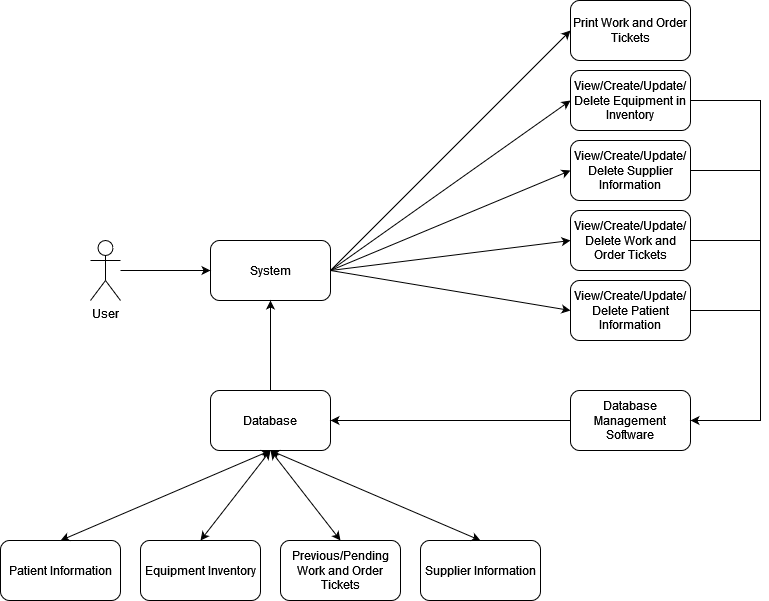

The diagram above was exported from draw.io. Its source (the exported page's mxGraphModel, read from the mxfile embedded in the PNG):
<mxGraphModel dx="1434" dy="745" grid="1" gridSize="10" guides="1" tooltips="1" connect="1" arrows="1" fold="1" page="1" pageScale="1" pageWidth="850" pageHeight="1100" background="#FFFFFF" math="0" shadow="0">
  <root>
    <mxCell id="0" />
    <mxCell id="1" parent="0" />
    <mxCell id="dBt3bZwhJ8XwtkH6seWq-2" value="System" style="rounded=1;whiteSpace=wrap;html=1;" parent="1" vertex="1">
      <mxGeometry x="250" y="250" width="120" height="60" as="geometry" />
    </mxCell>
    <mxCell id="dBt3bZwhJ8XwtkH6seWq-3" value="View/Create/Update/Delete Equipment in Inventory" style="rounded=1;whiteSpace=wrap;html=1;" parent="1" vertex="1">
      <mxGeometry x="610" y="80" width="120" height="60" as="geometry" />
    </mxCell>
    <mxCell id="dBt3bZwhJ8XwtkH6seWq-6" value="" style="endArrow=classic;html=1;rounded=0;entryX=0;entryY=0.5;entryDx=0;entryDy=0;" parent="1" target="dBt3bZwhJ8XwtkH6seWq-2" edge="1">
      <mxGeometry width="50" height="50" relative="1" as="geometry">
        <mxPoint x="160" y="280" as="sourcePoint" />
        <mxPoint x="450" y="350" as="targetPoint" />
      </mxGeometry>
    </mxCell>
    <mxCell id="dBt3bZwhJ8XwtkH6seWq-7" value="" style="endArrow=classic;html=1;rounded=0;exitX=1;exitY=0.5;exitDx=0;exitDy=0;entryX=0;entryY=0.5;entryDx=0;entryDy=0;" parent="1" source="dBt3bZwhJ8XwtkH6seWq-2" target="dBt3bZwhJ8XwtkH6seWq-3" edge="1">
      <mxGeometry width="50" height="50" relative="1" as="geometry">
        <mxPoint x="400" y="400" as="sourcePoint" />
        <mxPoint x="450" y="350" as="targetPoint" />
      </mxGeometry>
    </mxCell>
    <mxCell id="dBt3bZwhJ8XwtkH6seWq-8" value="User" style="shape=umlActor;verticalLabelPosition=bottom;verticalAlign=top;html=1;outlineConnect=0;" parent="1" vertex="1">
      <mxGeometry x="130" y="250" width="30" height="60" as="geometry" />
    </mxCell>
    <mxCell id="napBDcbxfKUWs3S7xGZV-1" value="Database" style="rounded=1;whiteSpace=wrap;html=1;" parent="1" vertex="1">
      <mxGeometry x="250" y="400" width="120" height="60" as="geometry" />
    </mxCell>
    <mxCell id="napBDcbxfKUWs3S7xGZV-2" value="" style="endArrow=classic;html=1;rounded=0;exitX=0.5;exitY=0;exitDx=0;exitDy=0;entryX=0.5;entryY=1;entryDx=0;entryDy=0;" parent="1" source="napBDcbxfKUWs3S7xGZV-1" target="dBt3bZwhJ8XwtkH6seWq-2" edge="1">
      <mxGeometry width="50" height="50" relative="1" as="geometry">
        <mxPoint x="400" y="460" as="sourcePoint" />
        <mxPoint x="450" y="410" as="targetPoint" />
      </mxGeometry>
    </mxCell>
    <mxCell id="napBDcbxfKUWs3S7xGZV-3" value="Equipment Inventory" style="rounded=1;whiteSpace=wrap;html=1;" parent="1" vertex="1">
      <mxGeometry x="180" y="550" width="120" height="60" as="geometry" />
    </mxCell>
    <mxCell id="napBDcbxfKUWs3S7xGZV-4" value="Previous/Pending Work and Order Tickets" style="rounded=1;whiteSpace=wrap;html=1;" parent="1" vertex="1">
      <mxGeometry x="320" y="550" width="120" height="60" as="geometry" />
    </mxCell>
    <mxCell id="napBDcbxfKUWs3S7xGZV-5" value="Patient Information" style="rounded=1;whiteSpace=wrap;html=1;" parent="1" vertex="1">
      <mxGeometry x="40" y="550" width="120" height="60" as="geometry" />
    </mxCell>
    <mxCell id="napBDcbxfKUWs3S7xGZV-9" value="View/Create/Update/Delete Supplier Information" style="rounded=1;whiteSpace=wrap;html=1;" parent="1" vertex="1">
      <mxGeometry x="610" y="150" width="120" height="60" as="geometry" />
    </mxCell>
    <mxCell id="napBDcbxfKUWs3S7xGZV-10" value="View/Create/Update/Delete Work and Order Tickets" style="rounded=1;whiteSpace=wrap;html=1;" parent="1" vertex="1">
      <mxGeometry x="610" y="220" width="120" height="60" as="geometry" />
    </mxCell>
    <mxCell id="napBDcbxfKUWs3S7xGZV-11" value="" style="endArrow=classic;html=1;rounded=0;exitX=1;exitY=0.5;exitDx=0;exitDy=0;entryX=0;entryY=0.5;entryDx=0;entryDy=0;" parent="1" source="dBt3bZwhJ8XwtkH6seWq-2" target="napBDcbxfKUWs3S7xGZV-9" edge="1">
      <mxGeometry width="50" height="50" relative="1" as="geometry">
        <mxPoint x="400" y="460" as="sourcePoint" />
        <mxPoint x="450" y="410" as="targetPoint" />
      </mxGeometry>
    </mxCell>
    <mxCell id="napBDcbxfKUWs3S7xGZV-12" value="" style="endArrow=classic;html=1;rounded=0;exitX=1;exitY=0.5;exitDx=0;exitDy=0;entryX=0;entryY=0.5;entryDx=0;entryDy=0;" parent="1" source="dBt3bZwhJ8XwtkH6seWq-2" target="napBDcbxfKUWs3S7xGZV-10" edge="1">
      <mxGeometry width="50" height="50" relative="1" as="geometry">
        <mxPoint x="400" y="460" as="sourcePoint" />
        <mxPoint x="450" y="410" as="targetPoint" />
      </mxGeometry>
    </mxCell>
    <mxCell id="napBDcbxfKUWs3S7xGZV-14" value="" style="endArrow=classic;html=1;rounded=0;exitX=1;exitY=0.5;exitDx=0;exitDy=0;entryX=0;entryY=0.5;entryDx=0;entryDy=0;" parent="1" source="dBt3bZwhJ8XwtkH6seWq-2" target="DDN-zWgAakuCE9fgtyyh-1" edge="1">
      <mxGeometry width="50" height="50" relative="1" as="geometry">
        <mxPoint x="400" y="430" as="sourcePoint" />
        <mxPoint x="610" y="70" as="targetPoint" />
      </mxGeometry>
    </mxCell>
    <mxCell id="DDN-zWgAakuCE9fgtyyh-1" value="View/Create/Update/Delete Patient Information" style="rounded=1;whiteSpace=wrap;html=1;" vertex="1" parent="1">
      <mxGeometry x="610" y="290" width="120" height="60" as="geometry" />
    </mxCell>
    <mxCell id="DDN-zWgAakuCE9fgtyyh-3" value="Supplier Information" style="rounded=1;whiteSpace=wrap;html=1;" vertex="1" parent="1">
      <mxGeometry x="460" y="550" width="120" height="60" as="geometry" />
    </mxCell>
    <mxCell id="DDN-zWgAakuCE9fgtyyh-5" value="Database Management Software" style="rounded=1;whiteSpace=wrap;html=1;" vertex="1" parent="1">
      <mxGeometry x="610" y="400" width="120" height="60" as="geometry" />
    </mxCell>
    <mxCell id="DDN-zWgAakuCE9fgtyyh-6" value="" style="endArrow=classic;html=1;rounded=0;exitX=1;exitY=0.5;exitDx=0;exitDy=0;entryX=1;entryY=0.5;entryDx=0;entryDy=0;" edge="1" parent="1" source="dBt3bZwhJ8XwtkH6seWq-3" target="DDN-zWgAakuCE9fgtyyh-5">
      <mxGeometry width="50" height="50" relative="1" as="geometry">
        <mxPoint x="400" y="430" as="sourcePoint" />
        <mxPoint x="800" y="440" as="targetPoint" />
        <Array as="points">
          <mxPoint x="800" y="110" />
          <mxPoint x="800" y="430" />
        </Array>
      </mxGeometry>
    </mxCell>
    <mxCell id="DDN-zWgAakuCE9fgtyyh-7" value="" style="endArrow=none;html=1;rounded=0;exitX=1;exitY=0.5;exitDx=0;exitDy=0;" edge="1" parent="1" source="napBDcbxfKUWs3S7xGZV-9">
      <mxGeometry width="50" height="50" relative="1" as="geometry">
        <mxPoint x="400" y="430" as="sourcePoint" />
        <mxPoint x="800" y="180" as="targetPoint" />
      </mxGeometry>
    </mxCell>
    <mxCell id="DDN-zWgAakuCE9fgtyyh-8" value="" style="endArrow=none;html=1;rounded=0;exitX=1;exitY=0.5;exitDx=0;exitDy=0;" edge="1" parent="1" source="napBDcbxfKUWs3S7xGZV-10">
      <mxGeometry width="50" height="50" relative="1" as="geometry">
        <mxPoint x="400" y="430" as="sourcePoint" />
        <mxPoint x="800" y="250" as="targetPoint" />
      </mxGeometry>
    </mxCell>
    <mxCell id="DDN-zWgAakuCE9fgtyyh-9" value="" style="endArrow=none;html=1;rounded=0;exitX=1;exitY=0.5;exitDx=0;exitDy=0;" edge="1" parent="1" source="DDN-zWgAakuCE9fgtyyh-1">
      <mxGeometry width="50" height="50" relative="1" as="geometry">
        <mxPoint x="400" y="430" as="sourcePoint" />
        <mxPoint x="800" y="320" as="targetPoint" />
      </mxGeometry>
    </mxCell>
    <mxCell id="DDN-zWgAakuCE9fgtyyh-10" value="" style="endArrow=classic;html=1;rounded=0;exitX=0;exitY=0.5;exitDx=0;exitDy=0;entryX=1;entryY=0.5;entryDx=0;entryDy=0;" edge="1" parent="1" source="DDN-zWgAakuCE9fgtyyh-5" target="napBDcbxfKUWs3S7xGZV-1">
      <mxGeometry width="50" height="50" relative="1" as="geometry">
        <mxPoint x="820" y="630" as="sourcePoint" />
        <mxPoint x="600" y="680" as="targetPoint" />
        <Array as="points">
          <mxPoint x="570" y="430" />
          <mxPoint x="440" y="430" />
        </Array>
      </mxGeometry>
    </mxCell>
    <mxCell id="DDN-zWgAakuCE9fgtyyh-12" value="" style="endArrow=classic;startArrow=classic;html=1;rounded=0;entryX=0.5;entryY=0;entryDx=0;entryDy=0;exitX=0.5;exitY=1;exitDx=0;exitDy=0;" edge="1" parent="1" source="napBDcbxfKUWs3S7xGZV-1" target="DDN-zWgAakuCE9fgtyyh-3">
      <mxGeometry width="50" height="50" relative="1" as="geometry">
        <mxPoint x="400" y="400" as="sourcePoint" />
        <mxPoint x="450" y="350" as="targetPoint" />
      </mxGeometry>
    </mxCell>
    <mxCell id="DDN-zWgAakuCE9fgtyyh-13" value="" style="endArrow=classic;startArrow=classic;html=1;rounded=0;exitX=0.5;exitY=0;exitDx=0;exitDy=0;entryX=0.5;entryY=1;entryDx=0;entryDy=0;" edge="1" parent="1" source="napBDcbxfKUWs3S7xGZV-4" target="napBDcbxfKUWs3S7xGZV-1">
      <mxGeometry width="50" height="50" relative="1" as="geometry">
        <mxPoint x="400" y="400" as="sourcePoint" />
        <mxPoint x="450" y="350" as="targetPoint" />
      </mxGeometry>
    </mxCell>
    <mxCell id="DDN-zWgAakuCE9fgtyyh-14" value="" style="endArrow=classic;startArrow=classic;html=1;rounded=0;exitX=0.5;exitY=0;exitDx=0;exitDy=0;entryX=0.5;entryY=1;entryDx=0;entryDy=0;" edge="1" parent="1" source="napBDcbxfKUWs3S7xGZV-3" target="napBDcbxfKUWs3S7xGZV-1">
      <mxGeometry width="50" height="50" relative="1" as="geometry">
        <mxPoint x="400" y="400" as="sourcePoint" />
        <mxPoint x="450" y="350" as="targetPoint" />
      </mxGeometry>
    </mxCell>
    <mxCell id="DDN-zWgAakuCE9fgtyyh-15" value="" style="endArrow=classic;startArrow=classic;html=1;rounded=0;exitX=0.5;exitY=0;exitDx=0;exitDy=0;entryX=0.5;entryY=1;entryDx=0;entryDy=0;" edge="1" parent="1" source="napBDcbxfKUWs3S7xGZV-5" target="napBDcbxfKUWs3S7xGZV-1">
      <mxGeometry width="50" height="50" relative="1" as="geometry">
        <mxPoint x="400" y="400" as="sourcePoint" />
        <mxPoint x="450" y="350" as="targetPoint" />
      </mxGeometry>
    </mxCell>
    <mxCell id="DDN-zWgAakuCE9fgtyyh-16" value="&lt;div&gt;Print Work and Order Tickets&lt;/div&gt;" style="rounded=1;whiteSpace=wrap;html=1;" vertex="1" parent="1">
      <mxGeometry x="610" y="10" width="120" height="60" as="geometry" />
    </mxCell>
    <mxCell id="DDN-zWgAakuCE9fgtyyh-17" value="" style="endArrow=classic;html=1;rounded=0;exitX=1;exitY=0.5;exitDx=0;exitDy=0;entryX=0;entryY=0.5;entryDx=0;entryDy=0;" edge="1" parent="1" source="dBt3bZwhJ8XwtkH6seWq-2" target="DDN-zWgAakuCE9fgtyyh-16">
      <mxGeometry width="50" height="50" relative="1" as="geometry">
        <mxPoint x="400" y="280" as="sourcePoint" />
        <mxPoint x="450" y="230" as="targetPoint" />
      </mxGeometry>
    </mxCell>
  </root>
</mxGraphModel>